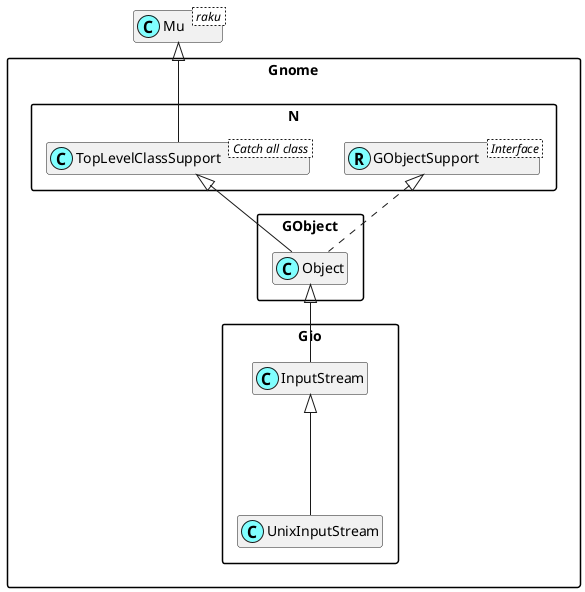

The diagram above was rendered by PlantUML. Its source (embedded in the PNG):
@startuml
'scale 0.8

skinparam packageStyle rectangle
skinparam stereotypeCBackgroundColor #80ffff
set namespaceSeparator ::
hide members

class Mu < raku >

class Gnome::N::TopLevelClassSupport < Catch all class >
Mu <|-- Gnome::N::TopLevelClassSupport

Interface Gnome::N::GObjectSupport < Interface >
class Gnome::N::GObjectSupport <<(R,#80ffff)>>
Gnome::Gio::InputStream <|--- Gnome::Gio::UnixInputStream
Gnome::GObject::Object <|-- Gnome::Gio::InputStream
Gnome::N::TopLevelClassSupport <|-- Gnome::GObject::Object
Gnome::N::GObjectSupport <|. Gnome::GObject::Object

@enduml